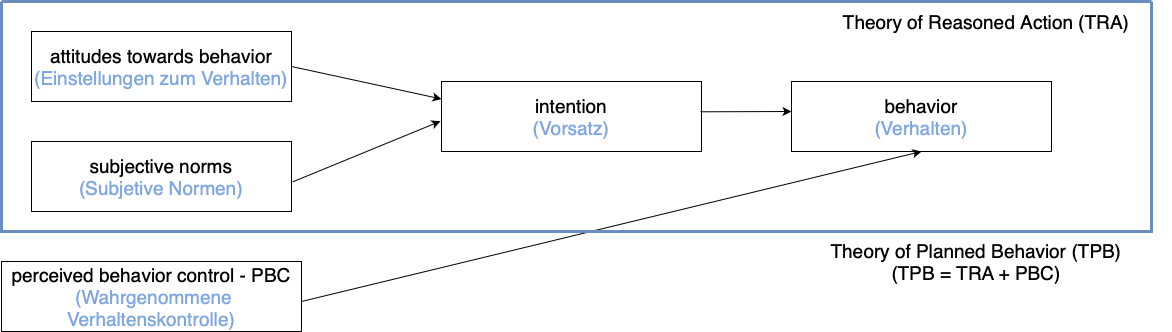

The diagram above was exported from draw.io. Its source (the exported page's mxGraphModel, read from the mxfile embedded in the PNG):
<mxGraphModel dx="1418" dy="754" grid="1" gridSize="10" guides="1" tooltips="1" connect="1" arrows="1" fold="1" page="1" pageScale="1" pageWidth="3300" pageHeight="4681" math="0" shadow="0">
  <root>
    <mxCell id="0" />
    <mxCell id="1" parent="0" />
    <mxCell id="LtZCtQOJ-zAl12phiAsN-28" value="&lt;div&gt;&lt;font style=&quot;font-size: 19px;&quot;&gt;attitudes towards behavior&lt;/font&gt;&lt;/div&gt;&lt;div&gt;&lt;span style=&quot;color: rgb(126, 166, 224);&quot;&gt;&lt;font style=&quot;font-size: 19px;&quot;&gt;(Einstellungen zum Verhalten)&lt;/font&gt;&lt;/span&gt;&lt;br&gt;&lt;/div&gt;" style="rounded=0;whiteSpace=wrap;html=1;" vertex="1" parent="1">
      <mxGeometry x="680" y="200" width="260" height="70" as="geometry" />
    </mxCell>
    <mxCell id="LtZCtQOJ-zAl12phiAsN-56" value="&lt;div&gt;&lt;font style=&quot;font-size: 19px;&quot;&gt;subjective norms&lt;/font&gt;&lt;/div&gt;&lt;div&gt;&lt;font style=&quot;font-size: 19px;&quot;&gt;&lt;span style=&quot;color: rgb(126, 166, 224);&quot;&gt;(Subjetive Normen&lt;/span&gt;&lt;span style=&quot;color: rgb(126, 166, 224);&quot;&gt;)&lt;/span&gt;&lt;/font&gt;&lt;/div&gt;" style="rounded=0;whiteSpace=wrap;html=1;" vertex="1" parent="1">
      <mxGeometry x="680" y="310" width="260" height="70" as="geometry" />
    </mxCell>
    <mxCell id="LtZCtQOJ-zAl12phiAsN-57" value="&lt;div&gt;&lt;span style=&quot;color: rgb(0, 0, 0);&quot;&gt;&lt;font style=&quot;font-size: 19px;&quot;&gt;perceived behavior control - PBC&lt;/font&gt;&lt;/span&gt;&lt;/div&gt;&lt;div&gt;&lt;font style=&quot;font-size: 19px;&quot;&gt;&lt;span style=&quot;color: rgb(126, 166, 224);&quot;&gt;&amp;nbsp;&lt;/span&gt;&lt;span style=&quot;color: rgb(126, 166, 224);&quot;&gt;(Wahrgenommene Verhaltenskontrolle&lt;/span&gt;&lt;span style=&quot;color: rgb(126, 166, 224);&quot;&gt;)&lt;/span&gt;&lt;/font&gt;&lt;br&gt;&lt;/div&gt;" style="rounded=0;whiteSpace=wrap;html=1;" vertex="1" parent="1">
      <mxGeometry x="650" y="430" width="300" height="70" as="geometry" />
    </mxCell>
    <mxCell id="LtZCtQOJ-zAl12phiAsN-58" value="&lt;div&gt;&lt;font style=&quot;font-size: 19px;&quot;&gt;intention&lt;/font&gt;&lt;/div&gt;&lt;div&gt;&lt;font style=&quot;font-size: 19px;&quot;&gt;&lt;span style=&quot;color: rgb(126, 166, 224);&quot;&gt;(Vorsatz&lt;/span&gt;&lt;span style=&quot;color: rgb(126, 166, 224);&quot;&gt;)&lt;/span&gt;&lt;/font&gt;&lt;br&gt;&lt;/div&gt;" style="rounded=0;whiteSpace=wrap;html=1;" vertex="1" parent="1">
      <mxGeometry x="1090" y="250" width="260" height="70" as="geometry" />
    </mxCell>
    <mxCell id="LtZCtQOJ-zAl12phiAsN-59" value="&lt;div&gt;&lt;span style=&quot;color: rgb(0, 0, 0);&quot;&gt;&lt;font style=&quot;font-size: 19px;&quot;&gt;behavior&lt;/font&gt;&lt;/span&gt;&lt;/div&gt;&lt;div&gt;&lt;font style=&quot;font-size: 19px;&quot;&gt;&lt;span style=&quot;color: rgb(126, 166, 224);&quot;&gt;(Verhalten&lt;/span&gt;&lt;span style=&quot;color: rgb(126, 166, 224);&quot;&gt;)&lt;/span&gt;&lt;/font&gt;&lt;br&gt;&lt;/div&gt;" style="rounded=0;whiteSpace=wrap;html=1;" vertex="1" parent="1">
      <mxGeometry x="1440" y="250" width="260" height="70" as="geometry" />
    </mxCell>
    <mxCell id="LtZCtQOJ-zAl12phiAsN-60" value="" style="endArrow=classic;html=1;rounded=0;exitX=1;exitY=0.5;exitDx=0;exitDy=0;entryX=0;entryY=0.25;entryDx=0;entryDy=0;" edge="1" parent="1" source="LtZCtQOJ-zAl12phiAsN-28" target="LtZCtQOJ-zAl12phiAsN-58">
      <mxGeometry width="50" height="50" relative="1" as="geometry">
        <mxPoint x="930" y="300" as="sourcePoint" />
        <mxPoint x="980" y="250" as="targetPoint" />
      </mxGeometry>
    </mxCell>
    <mxCell id="LtZCtQOJ-zAl12phiAsN-61" value="" style="endArrow=classic;html=1;rounded=0;exitX=1.005;exitY=0.576;exitDx=0;exitDy=0;exitPerimeter=0;entryX=-0.004;entryY=0.567;entryDx=0;entryDy=0;entryPerimeter=0;" edge="1" parent="1" source="LtZCtQOJ-zAl12phiAsN-56" target="LtZCtQOJ-zAl12phiAsN-58">
      <mxGeometry width="50" height="50" relative="1" as="geometry">
        <mxPoint x="930" y="370" as="sourcePoint" />
        <mxPoint x="980" y="320" as="targetPoint" />
      </mxGeometry>
    </mxCell>
    <mxCell id="LtZCtQOJ-zAl12phiAsN-63" value="" style="endArrow=classic;html=1;rounded=0;entryX=0.5;entryY=1;entryDx=0;entryDy=0;" edge="1" parent="1" target="LtZCtQOJ-zAl12phiAsN-59">
      <mxGeometry width="50" height="50" relative="1" as="geometry">
        <mxPoint x="950" y="470" as="sourcePoint" />
        <mxPoint x="1230" y="330" as="targetPoint" />
      </mxGeometry>
    </mxCell>
    <mxCell id="LtZCtQOJ-zAl12phiAsN-64" value="" style="endArrow=classic;html=1;rounded=0;exitX=0.996;exitY=0.433;exitDx=0;exitDy=0;exitPerimeter=0;" edge="1" parent="1" source="LtZCtQOJ-zAl12phiAsN-58">
      <mxGeometry width="50" height="50" relative="1" as="geometry">
        <mxPoint x="1530" y="300" as="sourcePoint" />
        <mxPoint x="1440" y="280" as="targetPoint" />
      </mxGeometry>
    </mxCell>
    <mxCell id="LtZCtQOJ-zAl12phiAsN-66" value="" style="swimlane;startSize=0;fillColor=#dae8fc;strokeColor=#6C8EBF;strokeWidth=3;" vertex="1" parent="1">
      <mxGeometry x="650" y="170" width="1150" height="230" as="geometry">
        <mxRectangle x="280" y="490" width="50" height="40" as="alternateBounds" />
      </mxGeometry>
    </mxCell>
    <mxCell id="LtZCtQOJ-zAl12phiAsN-70" value="&lt;font style=&quot;font-size: 19px;&quot;&gt;Theory of Reasoned Action (TRA)&lt;/font&gt;" style="text;html=1;align=center;verticalAlign=middle;whiteSpace=wrap;rounded=0;" vertex="1" parent="LtZCtQOJ-zAl12phiAsN-66">
      <mxGeometry x="800" y="10" width="370" height="20" as="geometry" />
    </mxCell>
    <mxCell id="LtZCtQOJ-zAl12phiAsN-71" value="&lt;font style=&quot;font-size: 19px;&quot;&gt;Theory of Planned Behavior (TPB)&lt;/font&gt;&lt;div&gt;&lt;font style=&quot;font-size: 19px;&quot;&gt;(TPB = TRA + PBC)&lt;/font&gt;&lt;/div&gt;" style="text;html=1;align=center;verticalAlign=middle;whiteSpace=wrap;rounded=0;" vertex="1" parent="1">
      <mxGeometry x="1440" y="420" width="370" height="20" as="geometry" />
    </mxCell>
  </root>
</mxGraphModel>